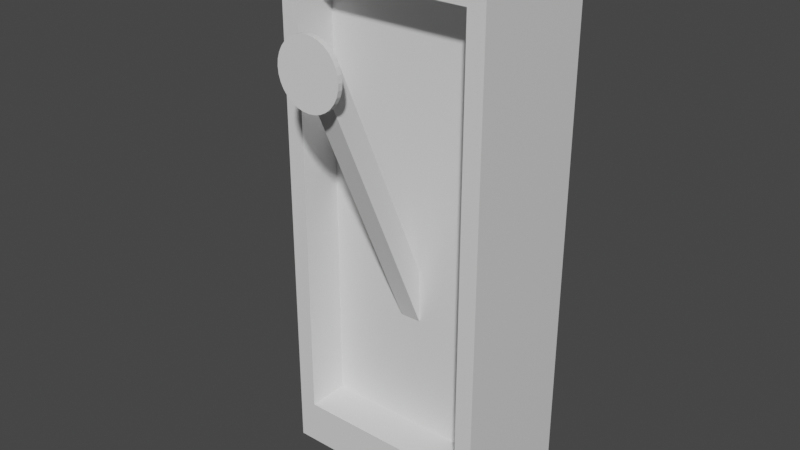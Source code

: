 # Source: Lever.blend  (saved by Blender 2.80.75; exported with 4.5.12 LTS)
import bpy
from mathutils import Matrix  # noqa: F401  (used for matrix-valued properties, if any)

bpy.ops.wm.read_factory_settings(use_empty=True)
scene = bpy.context.scene
scene.name = 'Scene'

# ---- collections
col_collection = bpy.data.collections.new('Collection'); scene.collection.children.link(col_collection)

# ---- materials (node trees are filled in below, after node groups)
mat_material = bpy.data.materials.new('Material')
mat_material.alpha_threshold = 0.0
mat_material.use_transparent_shadow = False
mat_material.line_color = (0.0, 0.0, 0.0, 1.0)

# ---- material node trees
mat_material.use_nodes = True; mat_material.node_tree.nodes.clear()
_N = mat_material.node_tree.nodes; _L = mat_material.node_tree.links
n0 = _N.new('ShaderNodeOutputMaterial'); n0.name = 'Material Output'; n0.location = (300, 300)
n1 = _N.new('ShaderNodeBsdfPrincipled'); n1.name = 'Principled BSDF'; n1.location = (10, 300)
n1.distribution = 'GGX'
n1.subsurface_method = 'BURLEY'
n1.inputs[2].default_value = 0.4
n1.inputs[3].default_value = 1.45
n1.inputs[27].default_value = (0.0, 0.0, 0.0, 1.0)
n1.inputs[28].default_value = 1.0
_L.new(n1.outputs[0], n0.inputs[0])
n0.is_active_output = True

# ---- world
world_world = bpy.data.worlds.new('World'); scene.world = world_world
world_world.use_nodes = True; world_world.node_tree.nodes.clear()
_N = world_world.node_tree.nodes; _L = world_world.node_tree.links
n0 = _N.new('ShaderNodeOutputWorld'); n0.name = 'World Output'; n0.location = (300, 300)
n1 = _N.new('ShaderNodeBackground'); n1.name = 'Background'; n1.location = (10, 300)
n1.inputs[0].default_value = (0.05088, 0.05088, 0.05088, 1.0)
_L.new(n1.outputs[0], n0.inputs[0])
n0.is_active_output = True
world_world.color = (0.05088, 0.05088, 0.05088)
world_world.use_sun_shadow = False
world_world.sun_shadow_jitter_overblur = 0.0

# ---- meshes
me_cube = bpy.data.meshes.new('Cube')
me_cube.from_pydata([(1.0, 1.0, 1.0), (1.0, 1.0, -1.0), (1.0, -1.0, 1.0), (1.0, -1.0, -1.0), (-1.0, 1.0, 1.0), (-1.0, 1.0, -1.0), (-1.0, -1.0, 1.0), (-1.0, -1.0, -1.0), (0.8335, 1.0, -0.8335), (-0.8335, 1.0, -0.8335), (0.8335, 1.0, 0.8335), (-0.8335, 1.0, 0.8335), (1.0, 1.0, -1.0), (-1.0, 1.0, -1.0), (1.0, 1.0, 1.0), (-1.0, 1.0, 1.0), (0.8335, 0.3747, -0.8335), (-0.8335, 0.3747, -0.8335), (0.8335, 0.3747, 0.8335), (-0.8335, 0.3747, 0.8335)], [], [(0, 4, 6, 2), (3, 2, 6, 7), (7, 6, 4, 5), (5, 1, 3, 7), (1, 0, 2, 3), (0, 1, 12, 14), (9, 11, 19, 17), (5, 4, 15, 13), (1, 5, 13, 12), (4, 0, 14, 15), (9, 8, 12, 13), (8, 10, 14, 12), (11, 9, 13, 15), (10, 11, 15, 14), (17, 19, 18, 16), (8, 9, 17, 16), (11, 10, 18, 19), (10, 8, 16, 18)])
_uv = me_cube.uv_layers.new(name='UVMap')
_uv.uv.foreach_set('vector', [0.375, 0.0, 0.625, 0.0, 0.625, 0.25, 0.375, 0.25, 0.375, 0.25, 0.625, 0.25, 0.625, 0.5, 0.375, 0.5, 0.375, 0.5, 0.625, 0.5, 0.625, 0.75, 0.375, 0.75, 0.375, 0.75, 0.625, 0.75, 0.625, 1.0, 0.375, 1.0, 0.125, 0.5, 0.375, 0.5, 0.375, 0.75, 0.125, 0.75, 0.375, 0.5, 0.375, 0.5, 0.375, 0.5, 0.375, 0.5, 0.6458, 0.5208, 0.8542, 0.5208, 0.8542, 0.5208, 0.6458, 0.5208, 0.375, 0.75, 0.375, 0.75, 0.375, 0.75, 0.375, 0.75, 0.625, 0.75, 0.375, 0.75, 0.375, 0.75, 0.625, 0.75, 0.625, 0.0, 0.375, 0.0, 0.375, 0.0, 0.625, 0.0, 0.6458, 0.5208, 0.6458, 0.7292, 0.625, 0.75, 0.625, 0.5, 0.6458, 0.7292, 0.8542, 0.7292, 0.875, 0.75, 0.625, 0.75, 0.8542, 0.5208, 0.6458, 0.5208, 0.625, 0.5, 0.875, 0.5, 0.8542, 0.7292, 0.8542, 0.5208, 0.875, 0.5, 0.875, 0.75, 0.6458, 0.5208, 0.8542, 0.5208, 0.8542, 0.7292, 0.6458, 0.7292, 0.6458, 0.7292, 0.6458, 0.5208, 0.6458, 0.5208, 0.6458, 0.7292, 0.8542, 0.5208, 0.8542, 0.7292, 0.8542, 0.7292, 0.8542, 0.5208, 0.8542, 0.7292, 0.6458, 0.7292, 0.6458, 0.7292, 0.8542, 0.7292])
me_cube.materials.append(mat_material)
me_cube.use_remesh_preserve_volume = False
me_cube.use_remesh_preserve_attributes = False
me_cube.use_mirror_vertex_groups = False
me_cube.update()
me_cube_002 = bpy.data.meshes.new('Cube.002')
me_cube_002.from_pydata([(-1.0, -1.0, -1.0), (-1.0, -1.0, 1.0), (-1.0, 1.0, -1.0), (-1.0, 1.0, 1.0), (1.0, -1.0, -1.0), (1.0, -1.0, 1.0), (1.0, 1.0, -1.0), (1.0, 1.0, 1.0)], [], [(0, 1, 3, 2), (2, 3, 7, 6), (6, 7, 5, 4), (4, 5, 1, 0), (2, 6, 4, 0), (7, 3, 1, 5)])
_uv = me_cube_002.uv_layers.new(name='UVMap')
_uv.uv.foreach_set('vector', [0.375, 0.0, 0.625, 0.0, 0.625, 0.25, 0.375, 0.25, 0.375, 0.25, 0.625, 0.25, 0.625, 0.5, 0.375, 0.5, 0.375, 0.5, 0.625, 0.5, 0.625, 0.75, 0.375, 0.75, 0.375, 0.75, 0.625, 0.75, 0.625, 1.0, 0.375, 1.0, 0.125, 0.5, 0.375, 0.5, 0.375, 0.75, 0.125, 0.75, 0.625, 0.5, 0.875, 0.5, 0.875, 0.75, 0.625, 0.75])
me_cube_002.use_remesh_preserve_volume = False
me_cube_002.use_remesh_preserve_attributes = False
me_cube_002.use_mirror_vertex_groups = False
me_cube_002.update()
me_circle_003 = bpy.data.meshes.new('Circle.003')
me_circle_003.from_pydata([(-2.006, 5.375, 3.897), (-2.201, 5.355, 3.897), (-2.389, 5.299, 3.897), (-2.562, 5.206, 3.897), (-2.713, 5.082, 3.897), (-2.838, 4.93, 3.897), (-2.93, 4.757, 3.897), (-2.987, 4.57, 3.897), (-3.006, 4.375, 3.897), (-2.987, 4.18, 3.897), (-2.93, 3.992, 3.897), (-2.838, 3.819, 3.897), (-2.713, 3.668, 3.897), (-2.562, 3.543, 3.897), (-2.389, 3.451, 3.897), (-2.201, 3.394, 3.897), (-2.006, 3.375, 3.897), (-1.811, 3.394, 3.897), (-1.624, 3.451, 3.897), (-1.451, 3.543, 3.897), (-1.299, 3.668, 3.897), (-1.175, 3.819, 3.897), (-1.082, 3.992, 3.897), (-1.025, 4.18, 3.897), (-1.006, 4.375, 3.897), (-1.025, 4.57, 3.897), (-1.082, 4.757, 3.897), (-1.175, 4.93, 3.897), (-1.299, 5.082, 3.897), (-1.451, 5.206, 3.897), (-1.624, 5.299, 3.897), (-1.811, 5.355, 3.897), (-2.201, 5.355, 3.75), (-2.006, 5.375, 3.75), (-2.389, 5.299, 3.75), (-2.562, 5.206, 3.75), (-2.713, 5.082, 3.75), (-2.838, 4.93, 3.75), (-2.93, 4.757, 3.75), (-2.987, 4.57, 3.75), (-3.006, 4.375, 3.75), (-2.987, 4.18, 3.75), (-2.93, 3.992, 3.75), (-2.838, 3.819, 3.75), (-2.713, 3.668, 3.75), (-2.562, 3.543, 3.75), (-2.389, 3.451, 3.75), (-2.201, 3.394, 3.75), (-2.006, 3.375, 3.75), (-1.811, 3.394, 3.75), (-1.624, 3.451, 3.75), (-1.451, 3.543, 3.75), (-1.299, 3.668, 3.75), (-1.175, 3.819, 3.75), (-1.082, 3.992, 3.75), (-1.025, 4.18, 3.75), (-1.006, 4.375, 3.75), (-1.025, 4.57, 3.75), (-1.082, 4.757, 3.75), (-1.175, 4.93, 3.75), (-1.299, 5.082, 3.75), (-1.451, 5.206, 3.75), (-1.624, 5.299, 3.75), (-1.811, 5.355, 3.75)], [], [(1, 0, 31, 30, 29, 28, 27, 26, 25, 24, 23, 22, 21, 20, 19, 18, 17, 16, 15, 14, 13, 12, 11, 10, 9, 8, 7, 6, 5, 4, 3, 2), (32, 34, 35, 36, 37, 38, 39, 40, 41, 42, 43, 44, 45, 46, 47, 48, 49, 50, 51, 52, 53, 54, 55, 56, 57, 58, 59, 60, 61, 62, 63, 33), (21, 22, 54, 53), (8, 9, 41, 40), (22, 23, 55, 54), (9, 10, 42, 41), (23, 24, 56, 55), (10, 11, 43, 42), (24, 25, 57, 56), (11, 12, 44, 43), (25, 26, 58, 57), (12, 13, 45, 44), (26, 27, 59, 58), (13, 14, 46, 45), (0, 1, 32, 33), (27, 28, 60, 59), (14, 15, 47, 46), (1, 2, 34, 32), (28, 29, 61, 60), (15, 16, 48, 47), (2, 3, 35, 34), (29, 30, 62, 61), (16, 17, 49, 48), (3, 4, 36, 35), (30, 31, 63, 62), (17, 18, 50, 49), (4, 5, 37, 36), (31, 0, 33, 63), (18, 19, 51, 50), (5, 6, 38, 37), (19, 20, 52, 51), (6, 7, 39, 38), (20, 21, 53, 52), (7, 8, 40, 39)])
_uv = me_circle_003.uv_layers.new(name='UVMap')
_uv.uv.foreach_set('vector', [0.0, 0.0, 0.0, 0.0, 0.0, 0.0, 0.0, 0.0, 0.0, 0.0, 0.0, 0.0, 0.0, 0.0, 0.0, 0.0, 0.0, 0.0, 0.0, 0.0, 0.0, 0.0, 0.0, 0.0, 0.0, 0.0, 0.0, 0.0, 0.0, 0.0, 0.0, 0.0, 0.0, 0.0, 0.0, 0.0, 0.0, 0.0, 0.0, 0.0, 0.0, 0.0, 0.0, 0.0, 0.0, 0.0, 0.0, 0.0, 0.0, 0.0, 0.0, 0.0, 0.0, 0.0, 0.0, 0.0, 0.0, 0.0, 0.0, 0.0, 0.0, 0.0, 0.0, 0.0, 0.0, 0.0, 0.0, 0.0, 0.0, 0.0, 0.0, 0.0, 0.0, 0.0, 0.0, 0.0, 0.0, 0.0, 0.0, 0.0, 0.0, 0.0, 0.0, 0.0, 0.0, 0.0, 0.0, 0.0, 0.0, 0.0, 0.0, 0.0, 0.0, 0.0, 0.0, 0.0, 0.0, 0.0, 0.0, 0.0, 0.0, 0.0, 0.0, 0.0, 0.0, 0.0, 0.0, 0.0, 0.0, 0.0, 0.0, 0.0, 0.0, 0.0, 0.0, 0.0, 0.0, 0.0, 0.0, 0.0, 0.0, 0.0, 0.0, 0.0, 0.0, 0.0, 0.0, 0.0, 0.0, 0.0, 0.0, 0.0, 0.0, 0.0, 0.0, 0.0, 0.0, 0.0, 0.0, 0.0, 0.0, 0.0, 0.0, 0.0, 0.0, 0.0, 0.0, 0.0, 0.0, 0.0, 0.0, 0.0, 0.0, 0.0, 0.0, 0.0, 0.0, 0.0, 0.0, 0.0, 0.0, 0.0, 0.0, 0.0, 0.0, 0.0, 0.0, 0.0, 0.0, 0.0, 0.0, 0.0, 0.0, 0.0, 0.0, 0.0, 0.0, 0.0, 0.0, 0.0, 0.0, 0.0, 0.0, 0.0, 0.0, 0.0, 0.0, 0.0, 0.0, 0.0, 0.0, 0.0, 0.0, 0.0, 0.0, 0.0, 0.0, 0.0, 0.0, 0.0, 0.0, 0.0, 0.0, 0.0, 0.0, 0.0, 0.0, 0.0, 0.0, 0.0, 0.0, 0.0, 0.0, 0.0, 0.0, 0.0, 0.0, 0.0, 0.0, 0.0, 0.0, 0.0, 0.0, 0.0, 0.0, 0.0, 0.0, 0.0, 0.0, 0.0, 0.0, 0.0, 0.0, 0.0, 0.0, 0.0, 0.0, 0.0, 0.0, 0.0, 0.0, 0.0, 0.0, 0.0, 0.0, 0.0, 0.0, 0.0, 0.0, 0.0, 0.0, 0.0, 0.0, 0.0, 0.0, 0.0, 0.0, 0.0, 0.0, 0.0, 0.0, 0.0, 0.0, 0.0, 0.0, 0.0, 0.0, 0.0, 0.0, 0.0, 0.0, 0.0, 0.0, 0.0, 0.0, 0.0, 0.0, 0.0, 0.0, 0.0, 0.0, 0.0, 0.0, 0.0, 0.0, 0.0, 0.0, 0.0, 0.0, 0.0, 0.0, 0.0, 0.0, 0.0, 0.0, 0.0, 0.0, 0.0, 0.0, 0.0, 0.0, 0.0, 0.0, 0.0, 0.0, 0.0, 0.0, 0.0, 0.0, 0.0, 0.0, 0.0, 0.0, 0.0, 0.0, 0.0, 0.0, 0.0, 0.0, 0.0, 0.0, 0.0, 0.0, 0.0, 0.0, 0.0, 0.0, 0.0, 0.0, 0.0, 0.0, 0.0, 0.0, 0.0, 0.0, 0.0, 0.0, 0.0, 0.0, 0.0, 0.0, 0.0, 0.0, 0.0, 0.0, 0.0, 0.0, 0.0, 0.0, 0.0, 0.0, 0.0, 0.0, 0.0, 0.0, 0.0, 0.0, 0.0, 0.0, 0.0, 0.0, 0.0, 0.0, 0.0, 0.0, 0.0, 0.0, 0.0, 0.0, 0.0, 0.0, 0.0, 0.0, 0.0, 0.0, 0.0, 0.0, 0.0, 0.0, 0.0, 0.0, 0.0, 0.0, 0.0])
me_circle_003.use_remesh_preserve_volume = False
me_circle_003.use_remesh_preserve_attributes = False
me_circle_003.use_mirror_vertex_groups = False
me_circle_003.update()

# ---- objects
ob_base = bpy.data.objects.new('base', me_cube)
ob_lever = bpy.data.objects.new('lever', me_cube_002)
ob_circle = bpy.data.objects.new('Circle', me_circle_003)

# ---- transforms, parenting, visibility, modifiers, constraints
ob_base.location = (0.0, 0.0, 0.0)
ob_base.scale = (1.0, -0.6411, 2.5)
ob_base.lock_rotations_4d = False
ob_base.empty_display_type = 'ARROWS'
ob_base.lineart.crease_threshold = 0.0
ob_lever.location = (0.0, -0.7123, 0.3671)
ob_lever.rotation_euler = (-2.734, -0.01624, 0.004091)
ob_lever.scale = (0.1, 0.1, 1.4)
ob_lever.lineart.crease_threshold = 0.0
ob_circle.location = (0.5812, -0.2064, 0.2818)
ob_circle.rotation_euler = (1.571, 0.0, 0.0)
ob_circle.scale = (0.3, 0.3, 0.3)
ob_circle.lineart.crease_threshold = 0.0

# ---- collection membership
col_collection.objects.link(ob_base)
col_collection.objects.link(ob_lever)
col_collection.objects.link(ob_circle)

# ---- scene / render settings (as saved in the file)
scene.frame_start = 1; scene.frame_end = 250; scene.frame_set(1)
scene.render.engine = 'BLENDER_EEVEE_NEXT'
scene.cycles.use_denoising = False
scene.cycles.samples = 128
scene.cycles.sampling_pattern = 'TABULATED_SOBOL'
scene.cycles.use_adaptive_sampling = False
scene.cycles.use_light_tree = False
scene.view_settings.view_transform = 'Filmic'
bpy.context.view_layer.update()

# ---- added for rendering (the .blend has no active camera and no usable light): camera, sun
cam_auto = bpy.data.cameras.new('AutoCamera')
cam_auto.lens = 50.0
cam_auto.sensor_width = 36.0
cam_auto.clip_end = 1000.0
ob_auto_camera = bpy.data.objects.new('AutoCamera', cam_auto)
scene.collection.objects.link(ob_auto_camera)
ob_auto_camera.location = (5.32034, -6.75151, 4.25627)
ob_auto_camera.rotation_euler = (1.09748, -7.21219e-08, 0.694738)
scene.camera = ob_auto_camera
light_auto_sun = bpy.data.lights.new('AutoSun', 'SUN')
light_auto_sun.energy = 3.0
light_auto_sun.angle = 0.0523599
ob_auto_sun = bpy.data.objects.new('AutoSun', light_auto_sun)
scene.collection.objects.link(ob_auto_sun)
ob_auto_sun.rotation_euler = (0.872665, 0.174533, 0.523599)
bpy.context.view_layer.update()
